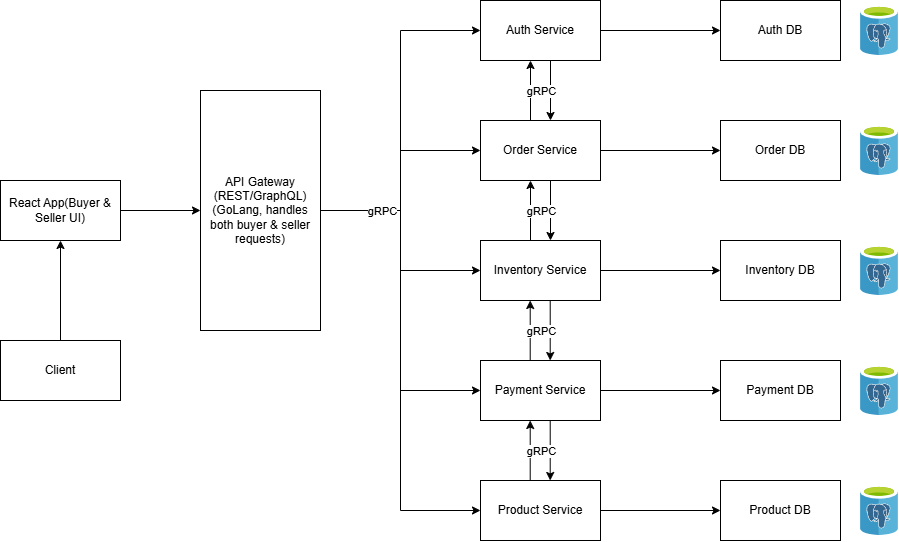

The diagram above was exported from draw.io. Its source (the exported page's mxGraphModel, read from the mxfile embedded in the PNG):
<mxGraphModel dx="1843" dy="796" grid="1" gridSize="10" guides="1" tooltips="1" connect="1" arrows="1" fold="1" page="1" pageScale="1" pageWidth="850" pageHeight="1100" math="0" shadow="0">
  <root>
    <mxCell id="0" />
    <mxCell id="1" parent="0" />
    <mxCell id="vAraQ23SvQjwQGzPWNUu-5" style="edgeStyle=orthogonalEdgeStyle;rounded=0;orthogonalLoop=1;jettySize=auto;html=1;entryX=0;entryY=0.5;entryDx=0;entryDy=0;" edge="1" parent="1" source="vAraQ23SvQjwQGzPWNUu-1" target="vAraQ23SvQjwQGzPWNUu-3">
      <mxGeometry relative="1" as="geometry" />
    </mxCell>
    <mxCell id="vAraQ23SvQjwQGzPWNUu-1" value="React App(Buyer &amp;amp; Seller UI)" style="rounded=0;whiteSpace=wrap;html=1;" vertex="1" parent="1">
      <mxGeometry x="120" y="280" width="120" height="60" as="geometry" />
    </mxCell>
    <mxCell id="vAraQ23SvQjwQGzPWNUu-4" style="edgeStyle=orthogonalEdgeStyle;rounded=0;orthogonalLoop=1;jettySize=auto;html=1;entryX=0.5;entryY=1;entryDx=0;entryDy=0;" edge="1" parent="1" source="vAraQ23SvQjwQGzPWNUu-2" target="vAraQ23SvQjwQGzPWNUu-1">
      <mxGeometry relative="1" as="geometry" />
    </mxCell>
    <mxCell id="vAraQ23SvQjwQGzPWNUu-2" value="Client" style="rounded=0;whiteSpace=wrap;html=1;" vertex="1" parent="1">
      <mxGeometry x="120" y="440" width="120" height="60" as="geometry" />
    </mxCell>
    <mxCell id="vAraQ23SvQjwQGzPWNUu-16" style="edgeStyle=orthogonalEdgeStyle;rounded=0;orthogonalLoop=1;jettySize=auto;html=1;" edge="1" parent="1" source="vAraQ23SvQjwQGzPWNUu-3" target="vAraQ23SvQjwQGzPWNUu-7">
      <mxGeometry relative="1" as="geometry" />
    </mxCell>
    <mxCell id="vAraQ23SvQjwQGzPWNUu-17" style="edgeStyle=orthogonalEdgeStyle;rounded=0;orthogonalLoop=1;jettySize=auto;html=1;" edge="1" parent="1" source="vAraQ23SvQjwQGzPWNUu-3" target="vAraQ23SvQjwQGzPWNUu-8">
      <mxGeometry relative="1" as="geometry" />
    </mxCell>
    <mxCell id="vAraQ23SvQjwQGzPWNUu-18" style="edgeStyle=orthogonalEdgeStyle;rounded=0;orthogonalLoop=1;jettySize=auto;html=1;entryX=0;entryY=0.5;entryDx=0;entryDy=0;" edge="1" parent="1" source="vAraQ23SvQjwQGzPWNUu-3" target="vAraQ23SvQjwQGzPWNUu-9">
      <mxGeometry relative="1" as="geometry" />
    </mxCell>
    <mxCell id="vAraQ23SvQjwQGzPWNUu-19" style="edgeStyle=orthogonalEdgeStyle;rounded=0;orthogonalLoop=1;jettySize=auto;html=1;entryX=0;entryY=0.5;entryDx=0;entryDy=0;" edge="1" parent="1" source="vAraQ23SvQjwQGzPWNUu-3" target="vAraQ23SvQjwQGzPWNUu-6">
      <mxGeometry relative="1" as="geometry" />
    </mxCell>
    <mxCell id="vAraQ23SvQjwQGzPWNUu-20" style="edgeStyle=orthogonalEdgeStyle;rounded=0;orthogonalLoop=1;jettySize=auto;html=1;entryX=0;entryY=0.5;entryDx=0;entryDy=0;" edge="1" parent="1" source="vAraQ23SvQjwQGzPWNUu-3" target="vAraQ23SvQjwQGzPWNUu-10">
      <mxGeometry relative="1" as="geometry" />
    </mxCell>
    <mxCell id="vAraQ23SvQjwQGzPWNUu-26" value="gRPC" style="edgeLabel;html=1;align=center;verticalAlign=middle;resizable=0;points=[];" vertex="1" connectable="0" parent="vAraQ23SvQjwQGzPWNUu-20">
      <mxGeometry x="-0.8167" y="2" relative="1" as="geometry">
        <mxPoint x="18" y="2" as="offset" />
      </mxGeometry>
    </mxCell>
    <mxCell id="vAraQ23SvQjwQGzPWNUu-3" value="API Gateway (REST/GraphQL) (GoLang, handles both buyer &amp;amp; seller requests)" style="rounded=0;whiteSpace=wrap;html=1;" vertex="1" parent="1">
      <mxGeometry x="320" y="190" width="120" height="240" as="geometry" />
    </mxCell>
    <mxCell id="vAraQ23SvQjwQGzPWNUu-25" style="edgeStyle=orthogonalEdgeStyle;rounded=0;orthogonalLoop=1;jettySize=auto;html=1;entryX=0;entryY=0.5;entryDx=0;entryDy=0;" edge="1" parent="1" source="vAraQ23SvQjwQGzPWNUu-6" target="vAraQ23SvQjwQGzPWNUu-11">
      <mxGeometry relative="1" as="geometry" />
    </mxCell>
    <mxCell id="vAraQ23SvQjwQGzPWNUu-29" style="edgeStyle=orthogonalEdgeStyle;rounded=0;orthogonalLoop=1;jettySize=auto;html=1;entryX=0.5;entryY=0;entryDx=0;entryDy=0;" edge="1" parent="1">
      <mxGeometry relative="1" as="geometry">
        <mxPoint x="670" y="160" as="sourcePoint" />
        <mxPoint x="670" y="220" as="targetPoint" />
      </mxGeometry>
    </mxCell>
    <mxCell id="vAraQ23SvQjwQGzPWNUu-6" value="Auth Service" style="rounded=0;whiteSpace=wrap;html=1;" vertex="1" parent="1">
      <mxGeometry x="600" y="100" width="120" height="60" as="geometry" />
    </mxCell>
    <mxCell id="vAraQ23SvQjwQGzPWNUu-24" style="edgeStyle=orthogonalEdgeStyle;rounded=0;orthogonalLoop=1;jettySize=auto;html=1;entryX=0;entryY=0.5;entryDx=0;entryDy=0;" edge="1" parent="1" source="vAraQ23SvQjwQGzPWNUu-7" target="vAraQ23SvQjwQGzPWNUu-12">
      <mxGeometry relative="1" as="geometry" />
    </mxCell>
    <mxCell id="vAraQ23SvQjwQGzPWNUu-28" style="edgeStyle=orthogonalEdgeStyle;rounded=0;orthogonalLoop=1;jettySize=auto;html=1;entryX=0.5;entryY=1;entryDx=0;entryDy=0;" edge="1" parent="1">
      <mxGeometry relative="1" as="geometry">
        <mxPoint x="650" y="220" as="sourcePoint" />
        <mxPoint x="650" y="160" as="targetPoint" />
      </mxGeometry>
    </mxCell>
    <mxCell id="vAraQ23SvQjwQGzPWNUu-38" value="gRPC" style="edgeLabel;html=1;align=center;verticalAlign=middle;resizable=0;points=[];" vertex="1" connectable="0" parent="vAraQ23SvQjwQGzPWNUu-28">
      <mxGeometry x="0.1984" y="2" relative="1" as="geometry">
        <mxPoint x="12" y="6" as="offset" />
      </mxGeometry>
    </mxCell>
    <mxCell id="vAraQ23SvQjwQGzPWNUu-7" value="Order Service" style="rounded=0;whiteSpace=wrap;html=1;" vertex="1" parent="1">
      <mxGeometry x="600" y="220" width="120" height="60" as="geometry" />
    </mxCell>
    <mxCell id="vAraQ23SvQjwQGzPWNUu-23" style="edgeStyle=orthogonalEdgeStyle;rounded=0;orthogonalLoop=1;jettySize=auto;html=1;entryX=0;entryY=0.5;entryDx=0;entryDy=0;" edge="1" parent="1" source="vAraQ23SvQjwQGzPWNUu-8" target="vAraQ23SvQjwQGzPWNUu-13">
      <mxGeometry relative="1" as="geometry" />
    </mxCell>
    <mxCell id="vAraQ23SvQjwQGzPWNUu-8" value="Inventory Service" style="rounded=0;whiteSpace=wrap;html=1;" vertex="1" parent="1">
      <mxGeometry x="600" y="340" width="120" height="60" as="geometry" />
    </mxCell>
    <mxCell id="vAraQ23SvQjwQGzPWNUu-22" style="edgeStyle=orthogonalEdgeStyle;rounded=0;orthogonalLoop=1;jettySize=auto;html=1;" edge="1" parent="1" source="vAraQ23SvQjwQGzPWNUu-9" target="vAraQ23SvQjwQGzPWNUu-14">
      <mxGeometry relative="1" as="geometry" />
    </mxCell>
    <mxCell id="vAraQ23SvQjwQGzPWNUu-9" value="Payment Service" style="rounded=0;whiteSpace=wrap;html=1;" vertex="1" parent="1">
      <mxGeometry x="600" y="460" width="120" height="60" as="geometry" />
    </mxCell>
    <mxCell id="vAraQ23SvQjwQGzPWNUu-21" style="edgeStyle=orthogonalEdgeStyle;rounded=0;orthogonalLoop=1;jettySize=auto;html=1;" edge="1" parent="1" source="vAraQ23SvQjwQGzPWNUu-10" target="vAraQ23SvQjwQGzPWNUu-15">
      <mxGeometry relative="1" as="geometry" />
    </mxCell>
    <mxCell id="vAraQ23SvQjwQGzPWNUu-10" value="Product Service" style="rounded=0;whiteSpace=wrap;html=1;" vertex="1" parent="1">
      <mxGeometry x="600" y="580" width="120" height="60" as="geometry" />
    </mxCell>
    <mxCell id="vAraQ23SvQjwQGzPWNUu-11" value="Auth DB" style="rounded=0;whiteSpace=wrap;html=1;" vertex="1" parent="1">
      <mxGeometry x="840" y="100" width="120" height="60" as="geometry" />
    </mxCell>
    <mxCell id="vAraQ23SvQjwQGzPWNUu-12" value="Order DB" style="rounded=0;whiteSpace=wrap;html=1;" vertex="1" parent="1">
      <mxGeometry x="840" y="220" width="120" height="60" as="geometry" />
    </mxCell>
    <mxCell id="vAraQ23SvQjwQGzPWNUu-13" value="Inventory DB" style="rounded=0;whiteSpace=wrap;html=1;" vertex="1" parent="1">
      <mxGeometry x="840" y="340" width="120" height="60" as="geometry" />
    </mxCell>
    <mxCell id="vAraQ23SvQjwQGzPWNUu-14" value="Payment DB" style="rounded=0;whiteSpace=wrap;html=1;" vertex="1" parent="1">
      <mxGeometry x="840" y="460" width="120" height="60" as="geometry" />
    </mxCell>
    <mxCell id="vAraQ23SvQjwQGzPWNUu-15" value="Product DB" style="rounded=0;whiteSpace=wrap;html=1;" vertex="1" parent="1">
      <mxGeometry x="840" y="580" width="120" height="60" as="geometry" />
    </mxCell>
    <mxCell id="vAraQ23SvQjwQGzPWNUu-30" style="edgeStyle=orthogonalEdgeStyle;rounded=0;orthogonalLoop=1;jettySize=auto;html=1;entryX=0.5;entryY=0;entryDx=0;entryDy=0;" edge="1" parent="1">
      <mxGeometry relative="1" as="geometry">
        <mxPoint x="670" y="280" as="sourcePoint" />
        <mxPoint x="670" y="340" as="targetPoint" />
      </mxGeometry>
    </mxCell>
    <mxCell id="vAraQ23SvQjwQGzPWNUu-31" style="edgeStyle=orthogonalEdgeStyle;rounded=0;orthogonalLoop=1;jettySize=auto;html=1;entryX=0.5;entryY=1;entryDx=0;entryDy=0;" edge="1" parent="1">
      <mxGeometry relative="1" as="geometry">
        <mxPoint x="650" y="340" as="sourcePoint" />
        <mxPoint x="650" y="280" as="targetPoint" />
      </mxGeometry>
    </mxCell>
    <mxCell id="vAraQ23SvQjwQGzPWNUu-32" style="edgeStyle=orthogonalEdgeStyle;rounded=0;orthogonalLoop=1;jettySize=auto;html=1;entryX=0.5;entryY=0;entryDx=0;entryDy=0;" edge="1" parent="1">
      <mxGeometry relative="1" as="geometry">
        <mxPoint x="669.71" y="400" as="sourcePoint" />
        <mxPoint x="669.71" y="460" as="targetPoint" />
      </mxGeometry>
    </mxCell>
    <mxCell id="vAraQ23SvQjwQGzPWNUu-33" style="edgeStyle=orthogonalEdgeStyle;rounded=0;orthogonalLoop=1;jettySize=auto;html=1;entryX=0.5;entryY=1;entryDx=0;entryDy=0;" edge="1" parent="1">
      <mxGeometry relative="1" as="geometry">
        <mxPoint x="649.71" y="460" as="sourcePoint" />
        <mxPoint x="649.71" y="400" as="targetPoint" />
      </mxGeometry>
    </mxCell>
    <mxCell id="vAraQ23SvQjwQGzPWNUu-34" style="edgeStyle=orthogonalEdgeStyle;rounded=0;orthogonalLoop=1;jettySize=auto;html=1;entryX=0.5;entryY=0;entryDx=0;entryDy=0;" edge="1" parent="1">
      <mxGeometry relative="1" as="geometry">
        <mxPoint x="669.71" y="520" as="sourcePoint" />
        <mxPoint x="669.71" y="580" as="targetPoint" />
      </mxGeometry>
    </mxCell>
    <mxCell id="vAraQ23SvQjwQGzPWNUu-35" style="edgeStyle=orthogonalEdgeStyle;rounded=0;orthogonalLoop=1;jettySize=auto;html=1;entryX=0.5;entryY=1;entryDx=0;entryDy=0;" edge="1" parent="1">
      <mxGeometry relative="1" as="geometry">
        <mxPoint x="649.71" y="580" as="sourcePoint" />
        <mxPoint x="649.71" y="520" as="targetPoint" />
      </mxGeometry>
    </mxCell>
    <mxCell id="vAraQ23SvQjwQGzPWNUu-39" value="gRPC" style="edgeLabel;html=1;align=center;verticalAlign=middle;resizable=0;points=[];" vertex="1" connectable="0" parent="1">
      <mxGeometry x="660" y="309.99571428571426" as="geometry" />
    </mxCell>
    <mxCell id="vAraQ23SvQjwQGzPWNUu-40" value="gRPC" style="edgeLabel;html=1;align=center;verticalAlign=middle;resizable=0;points=[];" vertex="1" connectable="0" parent="1">
      <mxGeometry x="660" y="429.99571428571426" as="geometry" />
    </mxCell>
    <mxCell id="vAraQ23SvQjwQGzPWNUu-41" value="gRPC" style="edgeLabel;html=1;align=center;verticalAlign=middle;resizable=0;points=[];" vertex="1" connectable="0" parent="1">
      <mxGeometry x="660" y="549.9957142857143" as="geometry" />
    </mxCell>
    <mxCell id="vAraQ23SvQjwQGzPWNUu-42" value="" style="image;sketch=0;aspect=fixed;html=1;points=[];align=center;fontSize=12;image=img/lib/mscae/Azure_Database_for_PostgreSQL_servers.svg;" vertex="1" parent="1">
      <mxGeometry x="980" y="105" width="38" height="50" as="geometry" />
    </mxCell>
    <mxCell id="vAraQ23SvQjwQGzPWNUu-43" value="" style="image;sketch=0;aspect=fixed;html=1;points=[];align=center;fontSize=12;image=img/lib/mscae/Azure_Database_for_PostgreSQL_servers.svg;" vertex="1" parent="1">
      <mxGeometry x="980" y="225" width="38" height="50" as="geometry" />
    </mxCell>
    <mxCell id="vAraQ23SvQjwQGzPWNUu-44" value="" style="image;sketch=0;aspect=fixed;html=1;points=[];align=center;fontSize=12;image=img/lib/mscae/Azure_Database_for_PostgreSQL_servers.svg;" vertex="1" parent="1">
      <mxGeometry x="980" y="345" width="38" height="50" as="geometry" />
    </mxCell>
    <mxCell id="vAraQ23SvQjwQGzPWNUu-45" value="" style="image;sketch=0;aspect=fixed;html=1;points=[];align=center;fontSize=12;image=img/lib/mscae/Azure_Database_for_PostgreSQL_servers.svg;" vertex="1" parent="1">
      <mxGeometry x="980" y="465" width="38" height="50" as="geometry" />
    </mxCell>
    <mxCell id="vAraQ23SvQjwQGzPWNUu-46" value="" style="image;sketch=0;aspect=fixed;html=1;points=[];align=center;fontSize=12;image=img/lib/mscae/Azure_Database_for_PostgreSQL_servers.svg;" vertex="1" parent="1">
      <mxGeometry x="980" y="585" width="38" height="50" as="geometry" />
    </mxCell>
  </root>
</mxGraphModel>